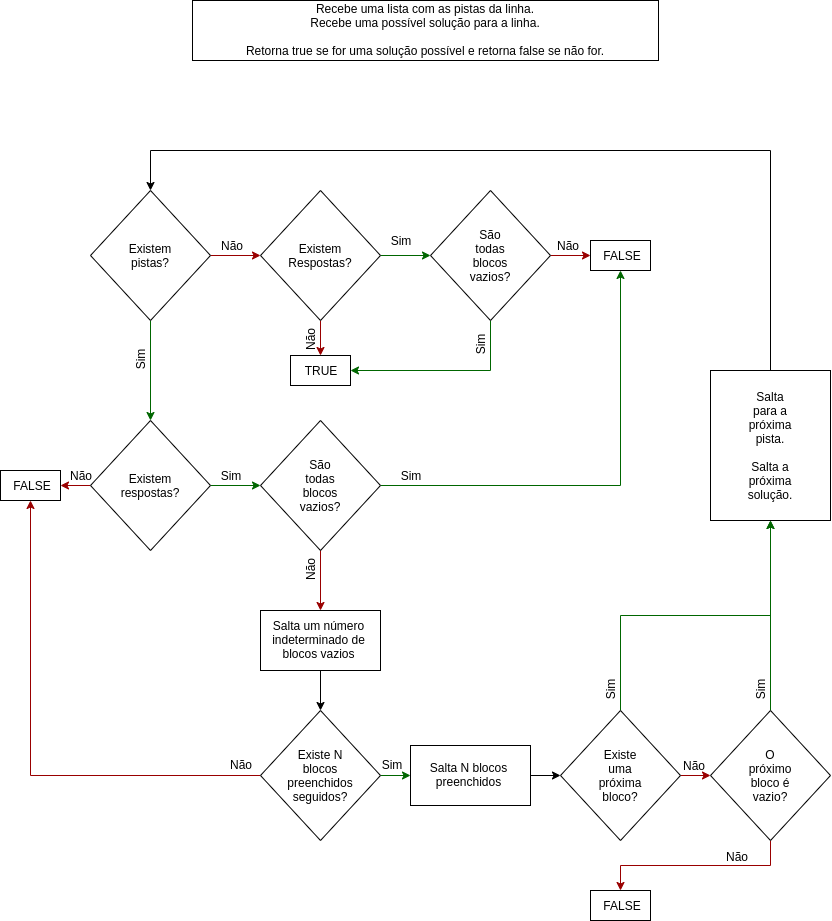

The diagram above was exported from draw.io. Its source (the exported page's mxGraphModel, read from the mxfile embedded in the PNG):
<mxGraphModel dx="2170" dy="1285" grid="1" gridSize="10" guides="1" tooltips="1" connect="1" arrows="1" fold="1" page="1" pageScale="1" pageWidth="850" pageHeight="1100" math="0" shadow="0">
  <root>
    <mxCell id="0" />
    <mxCell id="1" parent="0" />
    <mxCell id="_vLdXCtTlKwQhujfzRke-5" style="edgeStyle=orthogonalEdgeStyle;rounded=0;orthogonalLoop=1;jettySize=auto;html=1;exitX=1;exitY=0.5;exitDx=0;exitDy=0;entryX=0;entryY=0.5;entryDx=0;entryDy=0;fillColor=#f8cecc;strokeColor=#990000;" parent="1" source="_vLdXCtTlKwQhujfzRke-1" target="_vLdXCtTlKwQhujfzRke-3" edge="1">
      <mxGeometry relative="1" as="geometry" />
    </mxCell>
    <mxCell id="_vLdXCtTlKwQhujfzRke-20" style="edgeStyle=orthogonalEdgeStyle;rounded=0;orthogonalLoop=1;jettySize=auto;html=1;exitX=0.5;exitY=1;exitDx=0;exitDy=0;entryX=0.5;entryY=0;entryDx=0;entryDy=0;strokeColor=#006600;fillColor=#d5e8d4;" parent="1" source="_vLdXCtTlKwQhujfzRke-1" target="_vLdXCtTlKwQhujfzRke-18" edge="1">
      <mxGeometry relative="1" as="geometry" />
    </mxCell>
    <mxCell id="_vLdXCtTlKwQhujfzRke-1" value="" style="rhombus;whiteSpace=wrap;html=1;" parent="1" vertex="1">
      <mxGeometry x="90" y="230" width="120" height="130" as="geometry" />
    </mxCell>
    <mxCell id="_vLdXCtTlKwQhujfzRke-2" value="Existem pistas?" style="text;html=1;strokeColor=none;fillColor=none;align=center;verticalAlign=middle;whiteSpace=wrap;rounded=0;" parent="1" vertex="1">
      <mxGeometry x="130" y="285" width="40" height="20" as="geometry" />
    </mxCell>
    <mxCell id="_vLdXCtTlKwQhujfzRke-8" style="edgeStyle=orthogonalEdgeStyle;rounded=0;orthogonalLoop=1;jettySize=auto;html=1;exitX=0.5;exitY=1;exitDx=0;exitDy=0;entryX=0.5;entryY=0;entryDx=0;entryDy=0;fillColor=#f8cecc;strokeColor=#990000;" parent="1" source="_vLdXCtTlKwQhujfzRke-3" target="_vLdXCtTlKwQhujfzRke-6" edge="1">
      <mxGeometry relative="1" as="geometry" />
    </mxCell>
    <mxCell id="_vLdXCtTlKwQhujfzRke-13" style="edgeStyle=orthogonalEdgeStyle;rounded=0;orthogonalLoop=1;jettySize=auto;html=1;exitX=1;exitY=0.5;exitDx=0;exitDy=0;entryX=0;entryY=0.5;entryDx=0;entryDy=0;strokeColor=#006600;fillColor=#d5e8d4;" parent="1" source="_vLdXCtTlKwQhujfzRke-3" target="_vLdXCtTlKwQhujfzRke-11" edge="1">
      <mxGeometry relative="1" as="geometry" />
    </mxCell>
    <mxCell id="_vLdXCtTlKwQhujfzRke-3" value="" style="rhombus;whiteSpace=wrap;html=1;" parent="1" vertex="1">
      <mxGeometry x="260" y="230" width="120" height="130" as="geometry" />
    </mxCell>
    <mxCell id="_vLdXCtTlKwQhujfzRke-4" value="Existem Respostas?" style="text;html=1;strokeColor=none;fillColor=none;align=center;verticalAlign=middle;whiteSpace=wrap;rounded=0;" parent="1" vertex="1">
      <mxGeometry x="300" y="285" width="40" height="20" as="geometry" />
    </mxCell>
    <mxCell id="_vLdXCtTlKwQhujfzRke-6" value="" style="rounded=0;whiteSpace=wrap;html=1;" parent="1" vertex="1">
      <mxGeometry x="290" y="395" width="60" height="30" as="geometry" />
    </mxCell>
    <mxCell id="_vLdXCtTlKwQhujfzRke-7" value="TRUE" style="text;html=1;strokeColor=none;fillColor=none;align=center;verticalAlign=middle;whiteSpace=wrap;rounded=0;" parent="1" vertex="1">
      <mxGeometry x="300" y="400" width="40" height="20" as="geometry" />
    </mxCell>
    <mxCell id="_vLdXCtTlKwQhujfzRke-14" style="edgeStyle=orthogonalEdgeStyle;rounded=0;orthogonalLoop=1;jettySize=auto;html=1;exitX=0.5;exitY=1;exitDx=0;exitDy=0;entryX=1;entryY=0.5;entryDx=0;entryDy=0;strokeColor=#006600;fillColor=#d5e8d4;" parent="1" source="_vLdXCtTlKwQhujfzRke-11" target="_vLdXCtTlKwQhujfzRke-6" edge="1">
      <mxGeometry relative="1" as="geometry" />
    </mxCell>
    <mxCell id="_vLdXCtTlKwQhujfzRke-17" style="edgeStyle=orthogonalEdgeStyle;rounded=0;orthogonalLoop=1;jettySize=auto;html=1;exitX=1;exitY=0.5;exitDx=0;exitDy=0;entryX=0;entryY=0.5;entryDx=0;entryDy=0;strokeColor=#990000;fillColor=#990000;" parent="1" source="_vLdXCtTlKwQhujfzRke-11" target="_vLdXCtTlKwQhujfzRke-15" edge="1">
      <mxGeometry relative="1" as="geometry" />
    </mxCell>
    <mxCell id="_vLdXCtTlKwQhujfzRke-11" value="" style="rhombus;whiteSpace=wrap;html=1;" parent="1" vertex="1">
      <mxGeometry x="430" y="230" width="120" height="130" as="geometry" />
    </mxCell>
    <mxCell id="_vLdXCtTlKwQhujfzRke-12" value="São todas blocos vazios?" style="text;html=1;strokeColor=none;fillColor=none;align=center;verticalAlign=middle;whiteSpace=wrap;rounded=0;" parent="1" vertex="1">
      <mxGeometry x="470" y="285" width="40" height="20" as="geometry" />
    </mxCell>
    <mxCell id="_vLdXCtTlKwQhujfzRke-15" value="" style="rounded=0;whiteSpace=wrap;html=1;" parent="1" vertex="1">
      <mxGeometry x="590" y="280" width="60" height="30" as="geometry" />
    </mxCell>
    <mxCell id="_vLdXCtTlKwQhujfzRke-16" value="FALSE" style="text;html=1;strokeColor=none;fillColor=none;align=center;verticalAlign=middle;whiteSpace=wrap;rounded=0;" parent="1" vertex="1">
      <mxGeometry x="602" y="285" width="40" height="20" as="geometry" />
    </mxCell>
    <mxCell id="_vLdXCtTlKwQhujfzRke-23" style="edgeStyle=orthogonalEdgeStyle;rounded=0;orthogonalLoop=1;jettySize=auto;html=1;exitX=0;exitY=0.5;exitDx=0;exitDy=0;entryX=1;entryY=0.5;entryDx=0;entryDy=0;strokeColor=#990000;fillColor=#990000;" parent="1" source="_vLdXCtTlKwQhujfzRke-18" target="_vLdXCtTlKwQhujfzRke-21" edge="1">
      <mxGeometry relative="1" as="geometry" />
    </mxCell>
    <mxCell id="_vLdXCtTlKwQhujfzRke-26" style="edgeStyle=orthogonalEdgeStyle;rounded=0;orthogonalLoop=1;jettySize=auto;html=1;exitX=1;exitY=0.5;exitDx=0;exitDy=0;entryX=0;entryY=0.5;entryDx=0;entryDy=0;strokeColor=#006600;fillColor=#d5e8d4;" parent="1" source="_vLdXCtTlKwQhujfzRke-18" target="_vLdXCtTlKwQhujfzRke-24" edge="1">
      <mxGeometry relative="1" as="geometry" />
    </mxCell>
    <mxCell id="_vLdXCtTlKwQhujfzRke-18" value="" style="rhombus;whiteSpace=wrap;html=1;" parent="1" vertex="1">
      <mxGeometry x="90" y="460" width="120" height="130" as="geometry" />
    </mxCell>
    <mxCell id="_vLdXCtTlKwQhujfzRke-19" value="Existem respostas?" style="text;html=1;strokeColor=none;fillColor=none;align=center;verticalAlign=middle;whiteSpace=wrap;rounded=0;" parent="1" vertex="1">
      <mxGeometry x="130" y="515" width="40" height="20" as="geometry" />
    </mxCell>
    <mxCell id="_vLdXCtTlKwQhujfzRke-21" value="" style="rounded=0;whiteSpace=wrap;html=1;" parent="1" vertex="1">
      <mxGeometry y="510" width="60" height="30" as="geometry" />
    </mxCell>
    <mxCell id="_vLdXCtTlKwQhujfzRke-22" value="FALSE" style="text;html=1;strokeColor=none;fillColor=none;align=center;verticalAlign=middle;whiteSpace=wrap;rounded=0;" parent="1" vertex="1">
      <mxGeometry x="12" y="515" width="40" height="20" as="geometry" />
    </mxCell>
    <mxCell id="_vLdXCtTlKwQhujfzRke-27" style="edgeStyle=orthogonalEdgeStyle;rounded=0;orthogonalLoop=1;jettySize=auto;html=1;exitX=1;exitY=0.5;exitDx=0;exitDy=0;entryX=0.5;entryY=1;entryDx=0;entryDy=0;strokeColor=#006600;fillColor=#d5e8d4;" parent="1" source="_vLdXCtTlKwQhujfzRke-24" target="_vLdXCtTlKwQhujfzRke-15" edge="1">
      <mxGeometry relative="1" as="geometry" />
    </mxCell>
    <mxCell id="_vLdXCtTlKwQhujfzRke-32" style="edgeStyle=orthogonalEdgeStyle;rounded=0;orthogonalLoop=1;jettySize=auto;html=1;exitX=0.5;exitY=1;exitDx=0;exitDy=0;entryX=0.5;entryY=0;entryDx=0;entryDy=0;strokeColor=#990000;fillColor=#990000;" parent="1" source="_vLdXCtTlKwQhujfzRke-24" target="_vLdXCtTlKwQhujfzRke-30" edge="1">
      <mxGeometry relative="1" as="geometry" />
    </mxCell>
    <mxCell id="_vLdXCtTlKwQhujfzRke-24" value="" style="rhombus;whiteSpace=wrap;html=1;" parent="1" vertex="1">
      <mxGeometry x="260" y="460" width="120" height="130" as="geometry" />
    </mxCell>
    <mxCell id="_vLdXCtTlKwQhujfzRke-25" value="São todas blocos vazios?" style="text;html=1;strokeColor=none;fillColor=none;align=center;verticalAlign=middle;whiteSpace=wrap;rounded=0;" parent="1" vertex="1">
      <mxGeometry x="300" y="515" width="40" height="20" as="geometry" />
    </mxCell>
    <mxCell id="_vLdXCtTlKwQhujfzRke-38" style="edgeStyle=orthogonalEdgeStyle;rounded=0;orthogonalLoop=1;jettySize=auto;html=1;exitX=0.5;exitY=1;exitDx=0;exitDy=0;entryX=0.5;entryY=0;entryDx=0;entryDy=0;strokeColor=#000000;fillColor=#990000;" parent="1" source="_vLdXCtTlKwQhujfzRke-30" target="_vLdXCtTlKwQhujfzRke-35" edge="1">
      <mxGeometry relative="1" as="geometry" />
    </mxCell>
    <mxCell id="_vLdXCtTlKwQhujfzRke-30" value="&lt;span style=&quot;white-space: normal&quot;&gt;Salta um número indeterminado de blocos vazios&lt;/span&gt;" style="rounded=0;whiteSpace=wrap;html=1;" parent="1" vertex="1">
      <mxGeometry x="260" y="650" width="120" height="60" as="geometry" />
    </mxCell>
    <mxCell id="_vLdXCtTlKwQhujfzRke-37" style="edgeStyle=orthogonalEdgeStyle;rounded=0;orthogonalLoop=1;jettySize=auto;html=1;exitX=0;exitY=0.5;exitDx=0;exitDy=0;entryX=0.5;entryY=1;entryDx=0;entryDy=0;strokeColor=#990000;fillColor=#990000;" parent="1" source="_vLdXCtTlKwQhujfzRke-35" target="_vLdXCtTlKwQhujfzRke-21" edge="1">
      <mxGeometry relative="1" as="geometry" />
    </mxCell>
    <mxCell id="_vLdXCtTlKwQhujfzRke-43" style="edgeStyle=orthogonalEdgeStyle;rounded=0;orthogonalLoop=1;jettySize=auto;html=1;exitX=1;exitY=0.5;exitDx=0;exitDy=0;entryX=0;entryY=0.5;entryDx=0;entryDy=0;strokeColor=#006600;fillColor=#d5e8d4;" parent="1" source="_vLdXCtTlKwQhujfzRke-35" target="_vLdXCtTlKwQhujfzRke-44" edge="1">
      <mxGeometry relative="1" as="geometry" />
    </mxCell>
    <mxCell id="_vLdXCtTlKwQhujfzRke-35" value="" style="rhombus;whiteSpace=wrap;html=1;" parent="1" vertex="1">
      <mxGeometry x="260" y="750" width="120" height="130" as="geometry" />
    </mxCell>
    <mxCell id="_vLdXCtTlKwQhujfzRke-36" value="Existe N blocos preenchidos seguidos?" style="text;html=1;strokeColor=none;fillColor=none;align=center;verticalAlign=middle;whiteSpace=wrap;rounded=0;" parent="1" vertex="1">
      <mxGeometry x="300" y="805" width="40" height="20" as="geometry" />
    </mxCell>
    <mxCell id="_vLdXCtTlKwQhujfzRke-49" style="edgeStyle=orthogonalEdgeStyle;rounded=0;orthogonalLoop=1;jettySize=auto;html=1;exitX=0.5;exitY=1;exitDx=0;exitDy=0;entryX=0.5;entryY=0;entryDx=0;entryDy=0;strokeColor=#990000;fillColor=#990000;" parent="1" source="_vLdXCtTlKwQhujfzRke-52" target="_vLdXCtTlKwQhujfzRke-47" edge="1">
      <mxGeometry relative="1" as="geometry" />
    </mxCell>
    <mxCell id="_vLdXCtTlKwQhujfzRke-54" style="edgeStyle=orthogonalEdgeStyle;rounded=0;orthogonalLoop=1;jettySize=auto;html=1;exitX=1;exitY=0.5;exitDx=0;exitDy=0;strokeColor=#990000;fillColor=#990000;" parent="1" source="_vLdXCtTlKwQhujfzRke-41" target="_vLdXCtTlKwQhujfzRke-52" edge="1">
      <mxGeometry relative="1" as="geometry" />
    </mxCell>
    <mxCell id="_vLdXCtTlKwQhujfzRke-55" style="edgeStyle=orthogonalEdgeStyle;rounded=0;orthogonalLoop=1;jettySize=auto;html=1;exitX=0.5;exitY=0;exitDx=0;exitDy=0;strokeColor=#006600;fillColor=#d5e8d4;" parent="1" source="_vLdXCtTlKwQhujfzRke-41" target="_vLdXCtTlKwQhujfzRke-50" edge="1">
      <mxGeometry relative="1" as="geometry" />
    </mxCell>
    <mxCell id="_vLdXCtTlKwQhujfzRke-41" value="" style="rhombus;whiteSpace=wrap;html=1;" parent="1" vertex="1">
      <mxGeometry x="560" y="750" width="120" height="130" as="geometry" />
    </mxCell>
    <mxCell id="_vLdXCtTlKwQhujfzRke-42" value="Existe uma próxima bloco?" style="text;html=1;strokeColor=none;fillColor=none;align=center;verticalAlign=middle;whiteSpace=wrap;rounded=0;" parent="1" vertex="1">
      <mxGeometry x="600" y="805" width="40" height="20" as="geometry" />
    </mxCell>
    <mxCell id="_vLdXCtTlKwQhujfzRke-46" style="edgeStyle=orthogonalEdgeStyle;rounded=0;orthogonalLoop=1;jettySize=auto;html=1;exitX=1;exitY=0.5;exitDx=0;exitDy=0;entryX=0;entryY=0.5;entryDx=0;entryDy=0;strokeColor=#000000;fillColor=#990000;" parent="1" source="_vLdXCtTlKwQhujfzRke-44" target="_vLdXCtTlKwQhujfzRke-41" edge="1">
      <mxGeometry relative="1" as="geometry" />
    </mxCell>
    <mxCell id="_vLdXCtTlKwQhujfzRke-44" value="&lt;span style=&quot;white-space: normal&quot;&gt;Salta N blocos preenchidos&lt;/span&gt;" style="rounded=0;whiteSpace=wrap;html=1;" parent="1" vertex="1">
      <mxGeometry x="410" y="785" width="120" height="60" as="geometry" />
    </mxCell>
    <mxCell id="_vLdXCtTlKwQhujfzRke-47" value="" style="rounded=0;whiteSpace=wrap;html=1;" parent="1" vertex="1">
      <mxGeometry x="590" y="930" width="60" height="30" as="geometry" />
    </mxCell>
    <mxCell id="_vLdXCtTlKwQhujfzRke-48" value="FALSE" style="text;html=1;strokeColor=none;fillColor=none;align=center;verticalAlign=middle;whiteSpace=wrap;rounded=0;" parent="1" vertex="1">
      <mxGeometry x="602" y="935" width="40" height="20" as="geometry" />
    </mxCell>
    <mxCell id="_vLdXCtTlKwQhujfzRke-57" style="edgeStyle=orthogonalEdgeStyle;rounded=0;orthogonalLoop=1;jettySize=auto;html=1;exitX=0.5;exitY=0;exitDx=0;exitDy=0;entryX=0.5;entryY=0;entryDx=0;entryDy=0;strokeColor=#000000;fillColor=#990000;" parent="1" source="_vLdXCtTlKwQhujfzRke-50" target="_vLdXCtTlKwQhujfzRke-1" edge="1">
      <mxGeometry relative="1" as="geometry">
        <Array as="points">
          <mxPoint x="770" y="190" />
          <mxPoint x="150" y="190" />
        </Array>
      </mxGeometry>
    </mxCell>
    <mxCell id="_vLdXCtTlKwQhujfzRke-50" value="" style="rounded=0;whiteSpace=wrap;html=1;" parent="1" vertex="1">
      <mxGeometry x="710" y="410" width="120" height="150" as="geometry" />
    </mxCell>
    <mxCell id="_vLdXCtTlKwQhujfzRke-51" value="Salta para a próxima pista.&lt;br&gt;&lt;br&gt;Salta a próxima solução." style="text;html=1;strokeColor=none;fillColor=none;align=center;verticalAlign=middle;whiteSpace=wrap;rounded=0;" parent="1" vertex="1">
      <mxGeometry x="750" y="475" width="40" height="20" as="geometry" />
    </mxCell>
    <mxCell id="_vLdXCtTlKwQhujfzRke-56" style="edgeStyle=orthogonalEdgeStyle;rounded=0;orthogonalLoop=1;jettySize=auto;html=1;exitX=0.5;exitY=0;exitDx=0;exitDy=0;strokeColor=#006600;fillColor=#d5e8d4;" parent="1" source="_vLdXCtTlKwQhujfzRke-52" target="_vLdXCtTlKwQhujfzRke-50" edge="1">
      <mxGeometry relative="1" as="geometry" />
    </mxCell>
    <mxCell id="_vLdXCtTlKwQhujfzRke-52" value="" style="rhombus;whiteSpace=wrap;html=1;" parent="1" vertex="1">
      <mxGeometry x="710" y="750" width="120" height="130" as="geometry" />
    </mxCell>
    <mxCell id="_vLdXCtTlKwQhujfzRke-53" value="O próximo bloco é vazio?" style="text;html=1;strokeColor=none;fillColor=none;align=center;verticalAlign=middle;whiteSpace=wrap;rounded=0;" parent="1" vertex="1">
      <mxGeometry x="750" y="805" width="40" height="20" as="geometry" />
    </mxCell>
    <mxCell id="BkJiDcS4_4lWexqVnDP5-1" value="Recebe uma lista com as pistas da linha.&lt;br&gt;Recebe uma possível solução para a linha.&lt;br&gt;&lt;br&gt;Retorna true se for uma solução possível e retorna false se não for." style="rounded=0;whiteSpace=wrap;html=1;" vertex="1" parent="1">
      <mxGeometry x="192" y="40" width="466" height="60" as="geometry" />
    </mxCell>
    <mxCell id="BkJiDcS4_4lWexqVnDP5-2" value="Sim" style="text;html=1;strokeColor=none;fillColor=none;align=center;verticalAlign=middle;whiteSpace=wrap;rounded=0;rotation=-90;" vertex="1" parent="1">
      <mxGeometry x="120" y="390" width="40" height="20" as="geometry" />
    </mxCell>
    <mxCell id="BkJiDcS4_4lWexqVnDP5-3" value="Sim" style="text;html=1;strokeColor=none;fillColor=none;align=center;verticalAlign=middle;whiteSpace=wrap;rounded=0;" vertex="1" parent="1">
      <mxGeometry x="380" y="270" width="40" height="20" as="geometry" />
    </mxCell>
    <mxCell id="BkJiDcS4_4lWexqVnDP5-4" value="Sim" style="text;html=1;strokeColor=none;fillColor=none;align=center;verticalAlign=middle;whiteSpace=wrap;rounded=0;rotation=-90;" vertex="1" parent="1">
      <mxGeometry x="460" y="375" width="40" height="20" as="geometry" />
    </mxCell>
    <mxCell id="BkJiDcS4_4lWexqVnDP5-5" value="Sim" style="text;html=1;strokeColor=none;fillColor=none;align=center;verticalAlign=middle;whiteSpace=wrap;rounded=0;rotation=0;" vertex="1" parent="1">
      <mxGeometry x="210" y="505" width="40" height="20" as="geometry" />
    </mxCell>
    <mxCell id="BkJiDcS4_4lWexqVnDP5-6" value="Sim" style="text;html=1;strokeColor=none;fillColor=none;align=center;verticalAlign=middle;whiteSpace=wrap;rounded=0;rotation=0;" vertex="1" parent="1">
      <mxGeometry x="390" y="505" width="40" height="20" as="geometry" />
    </mxCell>
    <mxCell id="BkJiDcS4_4lWexqVnDP5-7" value="Sim" style="text;html=1;strokeColor=none;fillColor=none;align=center;verticalAlign=middle;whiteSpace=wrap;rounded=0;rotation=0;" vertex="1" parent="1">
      <mxGeometry x="371" y="794" width="40" height="20" as="geometry" />
    </mxCell>
    <mxCell id="BkJiDcS4_4lWexqVnDP5-8" value="Sim" style="text;html=1;strokeColor=none;fillColor=none;align=center;verticalAlign=middle;whiteSpace=wrap;rounded=0;rotation=-90;" vertex="1" parent="1">
      <mxGeometry x="590" y="720" width="40" height="20" as="geometry" />
    </mxCell>
    <mxCell id="BkJiDcS4_4lWexqVnDP5-11" value="Sim" style="text;html=1;strokeColor=none;fillColor=none;align=center;verticalAlign=middle;whiteSpace=wrap;rounded=0;rotation=-90;" vertex="1" parent="1">
      <mxGeometry x="740" y="720" width="40" height="20" as="geometry" />
    </mxCell>
    <mxCell id="BkJiDcS4_4lWexqVnDP5-12" value="Não" style="text;html=1;strokeColor=none;fillColor=none;align=center;verticalAlign=middle;whiteSpace=wrap;rounded=0;rotation=-90;" vertex="1" parent="1">
      <mxGeometry x="290" y="370" width="40" height="20" as="geometry" />
    </mxCell>
    <mxCell id="BkJiDcS4_4lWexqVnDP5-13" value="Não" style="text;html=1;strokeColor=none;fillColor=none;align=center;verticalAlign=middle;whiteSpace=wrap;rounded=0;rotation=0;" vertex="1" parent="1">
      <mxGeometry x="211" y="275" width="40" height="20" as="geometry" />
    </mxCell>
    <mxCell id="BkJiDcS4_4lWexqVnDP5-14" value="Não" style="text;html=1;strokeColor=none;fillColor=none;align=center;verticalAlign=middle;whiteSpace=wrap;rounded=0;rotation=0;" vertex="1" parent="1">
      <mxGeometry x="547" y="275" width="40" height="20" as="geometry" />
    </mxCell>
    <mxCell id="BkJiDcS4_4lWexqVnDP5-15" value="Não" style="text;html=1;strokeColor=none;fillColor=none;align=center;verticalAlign=middle;whiteSpace=wrap;rounded=0;rotation=0;" vertex="1" parent="1">
      <mxGeometry x="220" y="794" width="40" height="20" as="geometry" />
    </mxCell>
    <mxCell id="BkJiDcS4_4lWexqVnDP5-16" value="Não" style="text;html=1;strokeColor=none;fillColor=none;align=center;verticalAlign=middle;whiteSpace=wrap;rounded=0;rotation=0;" vertex="1" parent="1">
      <mxGeometry x="60" y="505" width="40" height="20" as="geometry" />
    </mxCell>
    <mxCell id="BkJiDcS4_4lWexqVnDP5-17" value="Não" style="text;html=1;strokeColor=none;fillColor=none;align=center;verticalAlign=middle;whiteSpace=wrap;rounded=0;rotation=0;" vertex="1" parent="1">
      <mxGeometry x="673" y="795" width="40" height="20" as="geometry" />
    </mxCell>
    <mxCell id="BkJiDcS4_4lWexqVnDP5-18" value="Não" style="text;html=1;strokeColor=none;fillColor=none;align=center;verticalAlign=middle;whiteSpace=wrap;rounded=0;rotation=-90;" vertex="1" parent="1">
      <mxGeometry x="290" y="600" width="40" height="20" as="geometry" />
    </mxCell>
    <mxCell id="BkJiDcS4_4lWexqVnDP5-23" value="Não" style="text;html=1;strokeColor=none;fillColor=none;align=center;verticalAlign=middle;whiteSpace=wrap;rounded=0;rotation=0;" vertex="1" parent="1">
      <mxGeometry x="716" y="886" width="40" height="20" as="geometry" />
    </mxCell>
  </root>
</mxGraphModel>